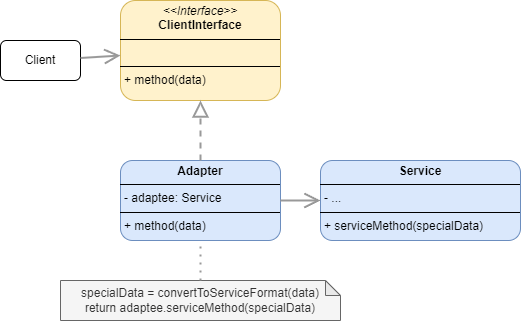

The diagram above was exported from draw.io. Its source (the exported page's mxGraphModel, read from the mxfile embedded in the PNG):
<mxGraphModel dx="794" dy="420" grid="1" gridSize="10" guides="1" tooltips="1" connect="1" arrows="1" fold="1" page="0" pageScale="1" pageWidth="850" pageHeight="1100" math="0" shadow="0">
  <root>
    <mxCell id="0" />
    <mxCell id="1" parent="0" />
    <mxCell id="OFLFnzl2Sdf0fGPoN4UJ-5" value="&lt;p style=&quot;margin:0px;margin-top:4px;text-align:center;&quot;&gt;&lt;b&gt;Adapter&lt;/b&gt;&lt;/p&gt;&lt;hr size=&quot;1&quot; style=&quot;border-style:solid;&quot;&gt;&lt;p style=&quot;margin:0px;margin-left:4px;&quot;&gt;- adaptee: Service&lt;/p&gt;&lt;hr size=&quot;1&quot; style=&quot;border-style:solid;&quot;&gt;&lt;p style=&quot;margin:0px;margin-left:4px;&quot;&gt;+ method(data)&lt;/p&gt;" style="verticalAlign=top;align=left;overflow=fill;html=1;whiteSpace=wrap;rounded=1;glass=0;shadow=0;fillColor=#dae8fc;strokeColor=#6c8ebf;" parent="1" vertex="1">
      <mxGeometry x="360" y="240" width="160" height="80" as="geometry" />
    </mxCell>
    <mxCell id="OFLFnzl2Sdf0fGPoN4UJ-6" value="&lt;p style=&quot;margin:0px;margin-top:4px;text-align:center;&quot;&gt;&lt;i&gt;&amp;lt;&amp;lt;Interface&amp;gt;&amp;gt;&lt;/i&gt;&lt;br&gt;&lt;b&gt;ClientInterface&lt;/b&gt;&lt;/p&gt;&lt;hr size=&quot;1&quot; style=&quot;border-style:solid;&quot;&gt;&lt;p style=&quot;margin:0px;margin-left:4px;&quot;&gt;&lt;br&gt;&lt;/p&gt;&lt;hr size=&quot;1&quot; style=&quot;border-style:solid;&quot;&gt;&lt;p style=&quot;margin:0px;margin-left:4px;&quot;&gt;+ method(data)&lt;/p&gt;" style="verticalAlign=top;align=left;overflow=fill;html=1;whiteSpace=wrap;rounded=1;fillColor=#fff2cc;strokeColor=#d6b656;" parent="1" vertex="1">
      <mxGeometry x="360" y="80" width="160" height="100" as="geometry" />
    </mxCell>
    <mxCell id="OFLFnzl2Sdf0fGPoN4UJ-8" value="&lt;p style=&quot;margin:0px;margin-top:4px;text-align:center;&quot;&gt;&lt;b&gt;Service&lt;/b&gt;&lt;/p&gt;&lt;hr size=&quot;1&quot; style=&quot;border-style:solid;&quot;&gt;&lt;p style=&quot;margin:0px;margin-left:4px;&quot;&gt;- ...&lt;/p&gt;&lt;hr size=&quot;1&quot; style=&quot;border-style:solid;&quot;&gt;&lt;p style=&quot;margin:0px;margin-left:4px;&quot;&gt;+ serviceMethod(specialData)&lt;/p&gt;" style="verticalAlign=top;align=left;overflow=fill;html=1;whiteSpace=wrap;rounded=1;glass=0;shadow=0;fillColor=#dae8fc;strokeColor=#6c8ebf;" parent="1" vertex="1">
      <mxGeometry x="560" y="240" width="200" height="80" as="geometry" />
    </mxCell>
    <mxCell id="OFLFnzl2Sdf0fGPoN4UJ-9" value="" style="endArrow=block;dashed=1;endFill=0;endSize=12;html=1;rounded=0;strokeColor=#999999;strokeWidth=2;" parent="1" source="OFLFnzl2Sdf0fGPoN4UJ-5" target="OFLFnzl2Sdf0fGPoN4UJ-6" edge="1">
      <mxGeometry width="160" relative="1" as="geometry">
        <mxPoint x="260" y="240" as="sourcePoint" />
        <mxPoint x="420" y="240" as="targetPoint" />
      </mxGeometry>
    </mxCell>
    <mxCell id="OFLFnzl2Sdf0fGPoN4UJ-10" value="" style="endArrow=open;endFill=1;endSize=12;html=1;rounded=0;strokeColor=#999999;strokeWidth=2;" parent="1" source="OFLFnzl2Sdf0fGPoN4UJ-5" target="OFLFnzl2Sdf0fGPoN4UJ-8" edge="1">
      <mxGeometry width="160" relative="1" as="geometry">
        <mxPoint x="490" y="370" as="sourcePoint" />
        <mxPoint x="650" y="370" as="targetPoint" />
      </mxGeometry>
    </mxCell>
    <mxCell id="OFLFnzl2Sdf0fGPoN4UJ-11" value="specialData = convertToServiceFormat(data)&lt;div&gt;return adaptee.serviceMethod(specialData)&lt;/div&gt;" style="shape=note;whiteSpace=wrap;html=1;backgroundOutline=1;darkOpacity=0.05;size=15;fillColor=#f5f5f5;fontColor=#333333;strokeColor=#666666;" parent="1" vertex="1">
      <mxGeometry x="300" y="360" width="280" height="40" as="geometry" />
    </mxCell>
    <mxCell id="OFLFnzl2Sdf0fGPoN4UJ-12" value="" style="endArrow=none;dashed=1;html=1;dashPattern=1 3;strokeWidth=2;rounded=0;strokeColor=#999999;" parent="1" source="OFLFnzl2Sdf0fGPoN4UJ-11" target="OFLFnzl2Sdf0fGPoN4UJ-5" edge="1">
      <mxGeometry width="50" height="50" relative="1" as="geometry">
        <mxPoint x="380" y="350" as="sourcePoint" />
        <mxPoint x="430" y="300" as="targetPoint" />
      </mxGeometry>
    </mxCell>
    <mxCell id="OFLFnzl2Sdf0fGPoN4UJ-13" value="Client" style="html=1;whiteSpace=wrap;rounded=1;" parent="1" vertex="1">
      <mxGeometry x="240" y="120" width="80" height="40" as="geometry" />
    </mxCell>
    <mxCell id="OFLFnzl2Sdf0fGPoN4UJ-14" value="" style="endArrow=open;endFill=1;endSize=12;html=1;rounded=0;strokeColor=#999999;strokeWidth=2;" parent="1" source="OFLFnzl2Sdf0fGPoN4UJ-13" target="OFLFnzl2Sdf0fGPoN4UJ-6" edge="1">
      <mxGeometry width="160" relative="1" as="geometry">
        <mxPoint x="160" y="230" as="sourcePoint" />
        <mxPoint x="320" y="230" as="targetPoint" />
      </mxGeometry>
    </mxCell>
  </root>
</mxGraphModel>